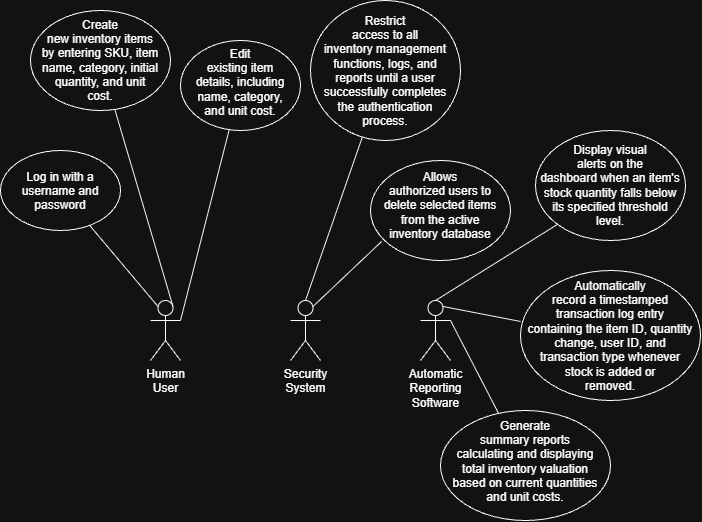

The diagram above was exported from draw.io. Its source (the exported page's mxGraphModel, read from the mxfile embedded in the PNG):
<mxGraphModel dx="1414" dy="1843" grid="1" gridSize="10" guides="1" tooltips="1" connect="1" arrows="1" fold="1" page="1" pageScale="1" pageWidth="850" pageHeight="1100" math="0" shadow="0">
  <root>
    <mxCell id="0" />
    <mxCell id="1" parent="0" />
    <mxCell id="db3KkLSxzDORqPSNFMzu-1" parent="1" style="shape=umlActor;verticalLabelPosition=bottom;verticalAlign=top;html=1;" value="Human&lt;br&gt;User" vertex="1">
      <mxGeometry height="60" width="30" x="250" y="280" as="geometry" />
    </mxCell>
    <mxCell id="db3KkLSxzDORqPSNFMzu-2" parent="1" style="shape=umlActor;verticalLabelPosition=bottom;verticalAlign=top;html=1;" value="Security&lt;div&gt;System&lt;/div&gt;" vertex="1">
      <mxGeometry height="60" width="30" x="390" y="280" as="geometry" />
    </mxCell>
    <mxCell id="db3KkLSxzDORqPSNFMzu-3" parent="1" style="shape=umlActor;verticalLabelPosition=bottom;verticalAlign=top;html=1;" value="Automatic&lt;div&gt;Reporting&lt;br&gt;&lt;/div&gt;&lt;div&gt;Software&lt;/div&gt;" vertex="1">
      <mxGeometry height="60" width="30" x="520" y="280" as="geometry" />
    </mxCell>
    <mxCell id="db3KkLSxzDORqPSNFMzu-4" parent="1" style="ellipse;whiteSpace=wrap;html=1;shapeInside=1;" value="Allows authorized users to delete selected items from the active inventory database" vertex="1">
      <mxGeometry height="100" width="140" x="470" y="140" as="geometry" />
    </mxCell>
    <mxCell id="db3KkLSxzDORqPSNFMzu-5" parent="1" style="ellipse;whiteSpace=wrap;html=1;shapeInside=1;" value="Automatically record a timestamped transaction log entry containing the item ID, quantity change, user ID, and transaction type whenever stock is added or removed." vertex="1">
      <mxGeometry height="130" width="180" x="620" y="250" as="geometry" />
    </mxCell>
    <mxCell id="db3KkLSxzDORqPSNFMzu-6" parent="1" style="ellipse;whiteSpace=wrap;html=1;shapeInside=1;" value="Display visual alerts on the dashboard when an item's stock quantity falls below its specified threshold level." vertex="1">
      <mxGeometry height="110" width="150" x="635" y="110" as="geometry" />
    </mxCell>
    <mxCell id="db3KkLSxzDORqPSNFMzu-7" parent="1" style="ellipse;whiteSpace=wrap;html=1;shapeInside=1;" value="Generate summary reports calculating and displaying total inventory valuation based on current quantities and unit costs." vertex="1">
      <mxGeometry height="110" width="170" x="540" y="390" as="geometry" />
    </mxCell>
    <mxCell id="db3KkLSxzDORqPSNFMzu-10" parent="1" style="ellipse;whiteSpace=wrap;html=1;shapeInside=1;" value="Log in with a username and password" vertex="1">
      <mxGeometry height="80" width="120" x="100" y="130" as="geometry" />
    </mxCell>
    <mxCell id="db3KkLSxzDORqPSNFMzu-11" parent="1" style="ellipse;whiteSpace=wrap;html=1;shapeInside=1;" value="Restrict access to all inventory management functions, logs, and reports until a user successfully completes the authentication process." vertex="1">
      <mxGeometry height="140" width="150" x="410" y="-20" as="geometry" />
    </mxCell>
    <mxCell id="db3KkLSxzDORqPSNFMzu-12" parent="1" style="ellipse;whiteSpace=wrap;html=1;shapeInside=1;" value="Create new inventory items by entering SKU, item name, category, initial quantity, and unit cost." vertex="1">
      <mxGeometry height="100" width="140" x="130" y="-10" as="geometry" />
    </mxCell>
    <mxCell id="db3KkLSxzDORqPSNFMzu-13" parent="1" style="ellipse;whiteSpace=wrap;html=1;shapeInside=1;" value="Edit existing item details, including name, category, and unit cost." vertex="1">
      <mxGeometry height="90" width="120" x="280" y="20" as="geometry" />
    </mxCell>
    <mxCell id="db3KkLSxzDORqPSNFMzu-15" edge="1" parent="1" source="db3KkLSxzDORqPSNFMzu-1" style="endArrow=none;html=1;rounded=0;exitX=0.25;exitY=0.1;exitDx=0;exitDy=0;exitPerimeter=0;" target="db3KkLSxzDORqPSNFMzu-10" value="">
      <mxGeometry height="50" relative="1" width="50" as="geometry">
        <mxPoint x="190" y="270" as="sourcePoint" />
        <mxPoint x="240" y="220" as="targetPoint" />
      </mxGeometry>
    </mxCell>
    <mxCell id="db3KkLSxzDORqPSNFMzu-18" edge="1" parent="1" source="db3KkLSxzDORqPSNFMzu-2" style="endArrow=none;html=1;rounded=0;exitX=0.5;exitY=0;exitDx=0;exitDy=0;exitPerimeter=0;" target="db3KkLSxzDORqPSNFMzu-11" value="">
      <mxGeometry height="50" relative="1" width="50" as="geometry">
        <mxPoint x="360" y="260" as="sourcePoint" />
        <mxPoint x="410" y="210" as="targetPoint" />
      </mxGeometry>
    </mxCell>
    <mxCell id="db3KkLSxzDORqPSNFMzu-19" edge="1" parent="1" source="db3KkLSxzDORqPSNFMzu-1" style="endArrow=none;html=1;rounded=0;exitX=0.75;exitY=0.1;exitDx=0;exitDy=0;exitPerimeter=0;" target="db3KkLSxzDORqPSNFMzu-12" value="">
      <mxGeometry height="50" relative="1" width="50" as="geometry">
        <mxPoint x="310" y="290" as="sourcePoint" />
        <mxPoint x="360" y="240" as="targetPoint" />
      </mxGeometry>
    </mxCell>
    <mxCell id="db3KkLSxzDORqPSNFMzu-20" edge="1" parent="1" source="db3KkLSxzDORqPSNFMzu-1" style="endArrow=none;html=1;rounded=0;exitX=1;exitY=0.3333333333333333;exitDx=0;exitDy=0;exitPerimeter=0;" target="db3KkLSxzDORqPSNFMzu-13" value="">
      <mxGeometry height="50" relative="1" width="50" as="geometry">
        <mxPoint x="320" y="320" as="sourcePoint" />
        <mxPoint x="370" y="270" as="targetPoint" />
      </mxGeometry>
    </mxCell>
    <mxCell id="db3KkLSxzDORqPSNFMzu-21" edge="1" parent="1" source="db3KkLSxzDORqPSNFMzu-2" style="endArrow=none;html=1;rounded=0;exitX=0.75;exitY=0.1;exitDx=0;exitDy=0;exitPerimeter=0;entryX=0.079;entryY=0.81;entryDx=0;entryDy=0;entryPerimeter=0;" target="db3KkLSxzDORqPSNFMzu-4" value="">
      <mxGeometry height="50" relative="1" width="50" as="geometry">
        <mxPoint x="420" y="280" as="sourcePoint" />
        <mxPoint x="470" y="230" as="targetPoint" />
      </mxGeometry>
    </mxCell>
    <mxCell id="db3KkLSxzDORqPSNFMzu-22" edge="1" parent="1" source="db3KkLSxzDORqPSNFMzu-3" style="endArrow=none;html=1;rounded=0;exitX=0.75;exitY=0.1;exitDx=0;exitDy=0;exitPerimeter=0;entryX=0;entryY=0.392;entryDx=0;entryDy=0;entryPerimeter=0;" target="db3KkLSxzDORqPSNFMzu-5" value="">
      <mxGeometry height="50" relative="1" width="50" as="geometry">
        <mxPoint x="560" y="330" as="sourcePoint" />
        <mxPoint x="610" y="280" as="targetPoint" />
      </mxGeometry>
    </mxCell>
    <mxCell id="db3KkLSxzDORqPSNFMzu-23" edge="1" parent="1" source="db3KkLSxzDORqPSNFMzu-3" style="endArrow=none;html=1;rounded=0;exitX=0.5;exitY=0;exitDx=0;exitDy=0;exitPerimeter=0;entryX=0;entryY=1;entryDx=0;entryDy=0;" target="db3KkLSxzDORqPSNFMzu-6" value="">
      <mxGeometry height="50" relative="1" width="50" as="geometry">
        <mxPoint x="590" y="260" as="sourcePoint" />
        <mxPoint x="640" y="210" as="targetPoint" />
      </mxGeometry>
    </mxCell>
    <mxCell id="db3KkLSxzDORqPSNFMzu-24" edge="1" parent="1" source="db3KkLSxzDORqPSNFMzu-7" style="endArrow=none;html=1;rounded=0;entryX=1;entryY=0.3333333333333333;entryDx=0;entryDy=0;entryPerimeter=0;" target="db3KkLSxzDORqPSNFMzu-3" value="">
      <mxGeometry height="50" relative="1" width="50" as="geometry">
        <mxPoint x="560" y="380" as="sourcePoint" />
        <mxPoint x="610" y="330" as="targetPoint" />
      </mxGeometry>
    </mxCell>
  </root>
</mxGraphModel>